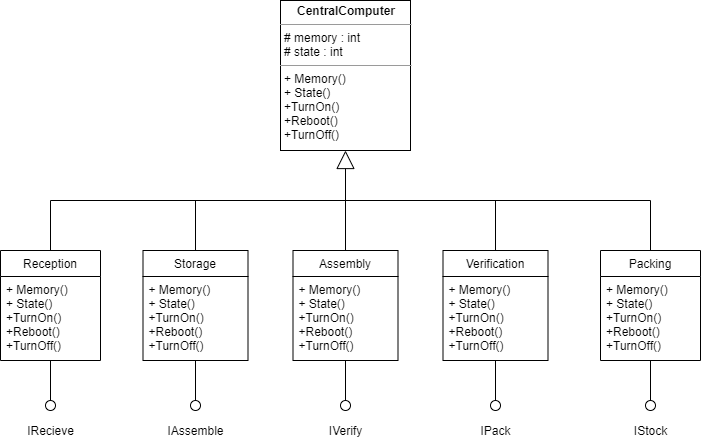

The diagram above was exported from draw.io. Its source (the exported page's mxGraphModel, read from the mxfile embedded in the PNG):
<mxGraphModel dx="1038" dy="548" grid="1" gridSize="10" guides="1" tooltips="1" connect="1" arrows="1" fold="1" page="1" pageScale="1" pageWidth="827" pageHeight="1169" math="0" shadow="0">
  <root>
    <mxCell id="0" />
    <mxCell id="1" parent="0" />
    <mxCell id="60xRTVJRNucVnPES6VPv-1" value="&lt;p style=&quot;margin: 0px ; margin-top: 4px ; text-align: center&quot;&gt;&lt;b&gt;CentralComputer&lt;/b&gt;&lt;/p&gt;&lt;hr size=&quot;1&quot;&gt;&lt;p style=&quot;margin: 0px ; margin-left: 4px&quot;&gt;# memory : int&lt;/p&gt;&lt;p style=&quot;margin: 0px ; margin-left: 4px&quot;&gt;# state : int&lt;/p&gt;&lt;hr size=&quot;1&quot;&gt;&lt;p style=&quot;margin: 0px ; margin-left: 4px&quot;&gt;+ Memory()&lt;/p&gt;&lt;p style=&quot;margin: 0px ; margin-left: 4px&quot;&gt;+ State()&lt;/p&gt;&lt;p style=&quot;margin: 0px ; margin-left: 4px&quot;&gt;+TurnOn()&lt;/p&gt;&lt;p style=&quot;margin: 0px ; margin-left: 4px&quot;&gt;+Reboot()&lt;/p&gt;&lt;p style=&quot;margin: 0px ; margin-left: 4px&quot;&gt;+TurnOff()&lt;/p&gt;" style="verticalAlign=top;align=left;overflow=fill;fontSize=12;fontFamily=Helvetica;html=1;" parent="1" vertex="1">
      <mxGeometry x="320" y="40" width="130" height="150" as="geometry" />
    </mxCell>
    <mxCell id="60xRTVJRNucVnPES6VPv-15" value="" style="endArrow=block;endSize=16;endFill=0;html=1;exitX=0.5;exitY=0;exitDx=0;exitDy=0;entryX=0.5;entryY=1;entryDx=0;entryDy=0;" parent="1" target="60xRTVJRNucVnPES6VPv-1" edge="1">
      <mxGeometry width="160" relative="1" as="geometry">
        <mxPoint x="385" y="290" as="sourcePoint" />
        <mxPoint x="610" y="200" as="targetPoint" />
      </mxGeometry>
    </mxCell>
    <mxCell id="60xRTVJRNucVnPES6VPv-16" value="" style="endArrow=none;html=1;" parent="1" edge="1">
      <mxGeometry width="50" height="50" relative="1" as="geometry">
        <mxPoint x="90" y="240" as="sourcePoint" />
        <mxPoint x="690" y="240" as="targetPoint" />
      </mxGeometry>
    </mxCell>
    <mxCell id="60xRTVJRNucVnPES6VPv-17" value="" style="endArrow=none;html=1;exitX=0.5;exitY=0;exitDx=0;exitDy=0;" parent="1" edge="1">
      <mxGeometry width="50" height="50" relative="1" as="geometry">
        <mxPoint x="90" y="290" as="sourcePoint" />
        <mxPoint x="90" y="240" as="targetPoint" />
      </mxGeometry>
    </mxCell>
    <mxCell id="60xRTVJRNucVnPES6VPv-18" value="" style="endArrow=none;html=1;entryX=0.5;entryY=0;entryDx=0;entryDy=0;" parent="1" edge="1">
      <mxGeometry width="50" height="50" relative="1" as="geometry">
        <mxPoint x="690" y="240" as="sourcePoint" />
        <mxPoint x="690" y="290" as="targetPoint" />
      </mxGeometry>
    </mxCell>
    <mxCell id="60xRTVJRNucVnPES6VPv-19" value="" style="endArrow=none;html=1;entryX=0.5;entryY=0;entryDx=0;entryDy=0;" parent="1" edge="1">
      <mxGeometry width="50" height="50" relative="1" as="geometry">
        <mxPoint x="535" y="240" as="sourcePoint" />
        <mxPoint x="535" y="290" as="targetPoint" />
      </mxGeometry>
    </mxCell>
    <mxCell id="60xRTVJRNucVnPES6VPv-20" value="" style="endArrow=none;html=1;exitX=0.5;exitY=0;exitDx=0;exitDy=0;" parent="1" edge="1">
      <mxGeometry width="50" height="50" relative="1" as="geometry">
        <mxPoint x="235" y="290" as="sourcePoint" />
        <mxPoint x="235" y="240" as="targetPoint" />
      </mxGeometry>
    </mxCell>
    <mxCell id="60xRTVJRNucVnPES6VPv-21" value="" style="endArrow=none;html=1;entryX=0.5;entryY=1;entryDx=0;entryDy=0;" parent="1" edge="1">
      <mxGeometry width="50" height="50" relative="1" as="geometry">
        <mxPoint x="385" y="440" as="sourcePoint" />
        <mxPoint x="385" y="400" as="targetPoint" />
      </mxGeometry>
    </mxCell>
    <mxCell id="60xRTVJRNucVnPES6VPv-22" value="" style="endArrow=none;html=1;entryX=0.5;entryY=1;entryDx=0;entryDy=0;" parent="1" edge="1">
      <mxGeometry width="50" height="50" relative="1" as="geometry">
        <mxPoint x="535" y="440" as="sourcePoint" />
        <mxPoint x="535" y="400" as="targetPoint" />
      </mxGeometry>
    </mxCell>
    <mxCell id="60xRTVJRNucVnPES6VPv-23" value="" style="endArrow=none;html=1;entryX=0.5;entryY=1;entryDx=0;entryDy=0;" parent="1" edge="1">
      <mxGeometry width="50" height="50" relative="1" as="geometry">
        <mxPoint x="690" y="440" as="sourcePoint" />
        <mxPoint x="690" y="400" as="targetPoint" />
      </mxGeometry>
    </mxCell>
    <mxCell id="60xRTVJRNucVnPES6VPv-24" value="" style="endArrow=none;html=1;entryX=0.5;entryY=1;entryDx=0;entryDy=0;" parent="1" edge="1">
      <mxGeometry width="50" height="50" relative="1" as="geometry">
        <mxPoint x="235" y="440" as="sourcePoint" />
        <mxPoint x="235" y="400" as="targetPoint" />
      </mxGeometry>
    </mxCell>
    <mxCell id="60xRTVJRNucVnPES6VPv-25" value="" style="endArrow=none;html=1;exitX=0.5;exitY=1;exitDx=0;exitDy=0;" parent="1" edge="1">
      <mxGeometry width="50" height="50" relative="1" as="geometry">
        <mxPoint x="90" y="400" as="sourcePoint" />
        <mxPoint x="90" y="440" as="targetPoint" />
      </mxGeometry>
    </mxCell>
    <mxCell id="60xRTVJRNucVnPES6VPv-26" value="" style="ellipse;whiteSpace=wrap;html=1;aspect=fixed;" parent="1" vertex="1">
      <mxGeometry x="85" y="440" width="10" height="10" as="geometry" />
    </mxCell>
    <mxCell id="60xRTVJRNucVnPES6VPv-27" value="" style="ellipse;whiteSpace=wrap;html=1;aspect=fixed;" parent="1" vertex="1">
      <mxGeometry x="230" y="440" width="10" height="10" as="geometry" />
    </mxCell>
    <mxCell id="60xRTVJRNucVnPES6VPv-28" value="" style="ellipse;whiteSpace=wrap;html=1;aspect=fixed;" parent="1" vertex="1">
      <mxGeometry x="380" y="440" width="10" height="10" as="geometry" />
    </mxCell>
    <mxCell id="60xRTVJRNucVnPES6VPv-29" value="" style="ellipse;whiteSpace=wrap;html=1;aspect=fixed;" parent="1" vertex="1">
      <mxGeometry x="530" y="440" width="10" height="10" as="geometry" />
    </mxCell>
    <mxCell id="60xRTVJRNucVnPES6VPv-30" value="" style="ellipse;whiteSpace=wrap;html=1;aspect=fixed;" parent="1" vertex="1">
      <mxGeometry x="685" y="440" width="10" height="10" as="geometry" />
    </mxCell>
    <mxCell id="60xRTVJRNucVnPES6VPv-31" value="IRecieve" style="text;html=1;align=center;verticalAlign=middle;resizable=0;points=[];autosize=1;" parent="1" vertex="1">
      <mxGeometry x="60" y="460" width="60" height="20" as="geometry" />
    </mxCell>
    <mxCell id="60xRTVJRNucVnPES6VPv-34" value="IAssemble" style="text;html=1;align=center;verticalAlign=middle;resizable=0;points=[];autosize=1;" parent="1" vertex="1">
      <mxGeometry x="200" y="460" width="70" height="20" as="geometry" />
    </mxCell>
    <mxCell id="60xRTVJRNucVnPES6VPv-35" value="IVerify" style="text;html=1;align=center;verticalAlign=middle;resizable=0;points=[];autosize=1;" parent="1" vertex="1">
      <mxGeometry x="360" y="460" width="50" height="20" as="geometry" />
    </mxCell>
    <mxCell id="60xRTVJRNucVnPES6VPv-36" value="IPack" style="text;html=1;align=center;verticalAlign=middle;resizable=0;points=[];autosize=1;" parent="1" vertex="1">
      <mxGeometry x="510" y="460" width="50" height="20" as="geometry" />
    </mxCell>
    <mxCell id="60xRTVJRNucVnPES6VPv-37" value="IStock" style="text;html=1;align=center;verticalAlign=middle;resizable=0;points=[];autosize=1;" parent="1" vertex="1">
      <mxGeometry x="665" y="460" width="50" height="20" as="geometry" />
    </mxCell>
    <mxCell id="AwNtBkcb3X95ZeTjna7z-27" value="Storage" style="swimlane;fontStyle=0;childLayout=stackLayout;horizontal=1;startSize=26;fillColor=none;horizontalStack=0;resizeParent=1;resizeParentMax=0;resizeLast=0;collapsible=1;marginBottom=0;" parent="1" vertex="1">
      <mxGeometry x="182.5" y="290" width="105" height="110" as="geometry" />
    </mxCell>
    <mxCell id="AwNtBkcb3X95ZeTjna7z-28" value="+ Memory()&#10;+ State()&#10;+TurnOn()&#10;+Reboot()&#10;+TurnOff()" style="text;strokeColor=none;fillColor=none;align=left;verticalAlign=top;spacingLeft=4;spacingRight=4;overflow=hidden;rotatable=0;points=[[0,0.5],[1,0.5]];portConstraint=eastwest;" parent="AwNtBkcb3X95ZeTjna7z-27" vertex="1">
      <mxGeometry y="26" width="105" height="84" as="geometry" />
    </mxCell>
    <mxCell id="AwNtBkcb3X95ZeTjna7z-29" value="Reception" style="swimlane;fontStyle=0;childLayout=stackLayout;horizontal=1;startSize=26;fillColor=none;horizontalStack=0;resizeParent=1;resizeParentMax=0;resizeLast=0;collapsible=1;marginBottom=0;" parent="1" vertex="1">
      <mxGeometry x="40" y="290" width="100" height="110" as="geometry" />
    </mxCell>
    <mxCell id="AwNtBkcb3X95ZeTjna7z-30" value="+ Memory()&#10;+ State()&#10;+TurnOn()&#10;+Reboot()&#10;+TurnOff()" style="text;strokeColor=none;fillColor=none;align=left;verticalAlign=top;spacingLeft=4;spacingRight=4;overflow=hidden;rotatable=0;points=[[0,0.5],[1,0.5]];portConstraint=eastwest;" parent="AwNtBkcb3X95ZeTjna7z-29" vertex="1">
      <mxGeometry y="26" width="100" height="84" as="geometry" />
    </mxCell>
    <mxCell id="AwNtBkcb3X95ZeTjna7z-17" value="Packing" style="swimlane;fontStyle=0;childLayout=stackLayout;horizontal=1;startSize=26;fillColor=none;horizontalStack=0;resizeParent=1;resizeParentMax=0;resizeLast=0;collapsible=1;marginBottom=0;" parent="1" vertex="1">
      <mxGeometry x="640" y="290" width="100" height="110" as="geometry" />
    </mxCell>
    <mxCell id="AwNtBkcb3X95ZeTjna7z-18" value="+ Memory()&#10;+ State()&#10;+TurnOn()&#10;+Reboot()&#10;+TurnOff()" style="text;strokeColor=none;fillColor=none;align=left;verticalAlign=top;spacingLeft=4;spacingRight=4;overflow=hidden;rotatable=0;points=[[0,0.5],[1,0.5]];portConstraint=eastwest;" parent="AwNtBkcb3X95ZeTjna7z-17" vertex="1">
      <mxGeometry y="26" width="100" height="84" as="geometry" />
    </mxCell>
    <mxCell id="AwNtBkcb3X95ZeTjna7z-23" value="Verification" style="swimlane;fontStyle=0;childLayout=stackLayout;horizontal=1;startSize=26;fillColor=none;horizontalStack=0;resizeParent=1;resizeParentMax=0;resizeLast=0;collapsible=1;marginBottom=0;" parent="1" vertex="1">
      <mxGeometry x="482.5" y="290" width="105" height="110" as="geometry" />
    </mxCell>
    <mxCell id="AwNtBkcb3X95ZeTjna7z-24" value="+ Memory()&#10;+ State()&#10;+TurnOn()&#10;+Reboot()&#10;+TurnOff()" style="text;strokeColor=none;fillColor=none;align=left;verticalAlign=top;spacingLeft=4;spacingRight=4;overflow=hidden;rotatable=0;points=[[0,0.5],[1,0.5]];portConstraint=eastwest;" parent="AwNtBkcb3X95ZeTjna7z-23" vertex="1">
      <mxGeometry y="26" width="105" height="84" as="geometry" />
    </mxCell>
    <mxCell id="AwNtBkcb3X95ZeTjna7z-25" value="Assembly" style="swimlane;fontStyle=0;childLayout=stackLayout;horizontal=1;startSize=26;fillColor=none;horizontalStack=0;resizeParent=1;resizeParentMax=0;resizeLast=0;collapsible=1;marginBottom=0;" parent="1" vertex="1">
      <mxGeometry x="332.5" y="290" width="105" height="110" as="geometry" />
    </mxCell>
    <mxCell id="AwNtBkcb3X95ZeTjna7z-26" value="+ Memory()&#10;+ State()&#10;+TurnOn()&#10;+Reboot()&#10;+TurnOff()" style="text;strokeColor=none;fillColor=none;align=left;verticalAlign=top;spacingLeft=4;spacingRight=4;overflow=hidden;rotatable=0;points=[[0,0.5],[1,0.5]];portConstraint=eastwest;" parent="AwNtBkcb3X95ZeTjna7z-25" vertex="1">
      <mxGeometry y="26" width="105" height="84" as="geometry" />
    </mxCell>
  </root>
</mxGraphModel>